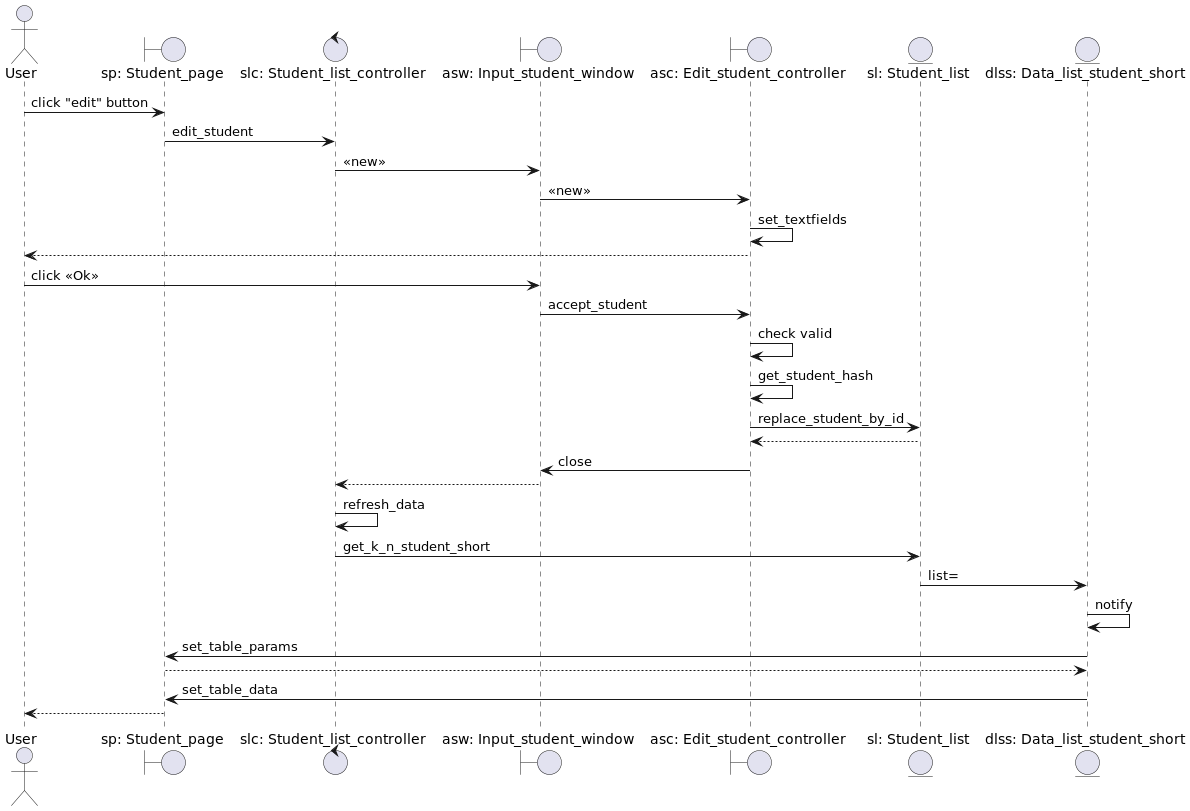

The diagram above was rendered by PlantUML. Its source (embedded in the PNG):
@startuml
'https://plantuml.com/sequence-diagram



actor       User                                as user
boundary    "sp: Student_page"                  as sp
control     "slc: Student_list_controller"      as slc
boundary    "asw: Input_student_window"           as asw
boundary    "asc: Edit_student_controller"       as asc
entity      "sl: Student_list"                  as sl
entity      "dlss: Data_list_student_short"     as dlss

user -> sp : click "edit" button
sp -> slc : edit_student
slc -> asw : <<new>>
asw -> asc : <<new>>
asc -> asc : set_textfields
user <-- asc :
user -> asw : click <<Ok>>
asw -> asc : accept_student
asc -> asc :check valid
asc -> asc :get_student_hash
asc -> sl : replace_student_by_id
asc <-- sl
asw <- asc : close
slc <-- asw
slc -> slc :refresh_data
slc -> sl : get_k_n_student_short
sl -> dlss : list=
dlss -> dlss : notify
sp <- dlss : set_table_params
sp --> dlss
sp <- dlss : set_table_data
user <-- sp
@enduml